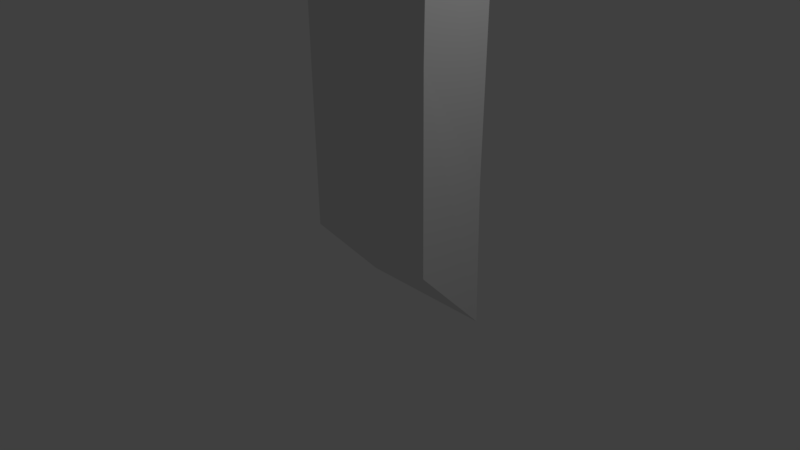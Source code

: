 # Source: mergingvertices.blend  (saved by Blender 2.79.0; exported with 4.5.12 LTS)
import bpy
from mathutils import Matrix  # noqa: F401  (used for matrix-valued properties, if any)

bpy.ops.wm.read_factory_settings(use_empty=True)
scene = bpy.context.scene
scene.name = 'Scene'

# ---- collections
col_collection_1 = bpy.data.collections.new('Collection 1'); scene.collection.children.link(col_collection_1)

# ---- materials (node trees are filled in below, after node groups)
mat_material = bpy.data.materials.new('Material')
mat_material.alpha_threshold = 0.0
mat_material.use_transparent_shadow = False
mat_material.roughness = 0.5
mat_material.line_color = (0.0, 0.0, 0.0, 1.0)

# ---- material node trees

# ---- world
world_world = bpy.data.worlds.new('World'); scene.world = world_world
world_world.color = (0.05088, 0.05088, 0.05088)
world_world.use_sun_shadow = False
world_world.sun_shadow_jitter_overblur = 0.0
world_world.cycles.sampling_method = 'MANUAL'

# ---- cameras
cam_camera = bpy.data.cameras.new('Camera')
cam_camera.clip_end = 100.0
cam_camera.lens = 35.0
cam_camera.sensor_width = 32.0
cam_camera.sensor_height = 18.0
cam_camera.ortho_scale = 7.314
cam_camera.dof.focus_distance = 0.0
cam_camera.dof.aperture_fstop = 128.0

# ---- lights
light_lamp = bpy.data.lights.new('Lamp', 'POINT')
light_lamp.transmission_factor = 0.0
light_lamp.cutoff_distance = 30.0
light_lamp.energy = 100.0
light_lamp.shadow_buffer_clip_start = 1.001
light_lamp.shadow_soft_size = 0.1
light_lamp.shadow_maximum_resolution = 0.006
light_lamp.use_absolute_resolution = True

# ---- meshes
me_cube = bpy.data.meshes.new('Cube')
me_cube.from_pydata([(1.0, 1.0, -1.0), (1.0, -0.01354, 0.04569), (-1.0, 0.001977, 0.06897), (-1.0, 1.0, -1.0), (0.9875, -0.03723, 2.677), (-1.019, -0.01378, 2.634), (-1.031, 0.9903, 0.9729), (0.9779, 0.9749, 1.001), (0.9744, 1.01, 3.965), (0.9951, -0.02327, 5.303), (-1.054, -0.02326, 5.317), (-1.054, 1.006, 3.976)], [], [(0, 1, 2, 3), (7, 6, 5, 4), (0, 7, 4, 1), (1, 4, 5, 2), (2, 5, 6, 3), (7, 0, 3, 6), (8, 11, 10, 9), (7, 8, 9, 4), (4, 9, 10, 5), (5, 10, 11, 6), (8, 7, 6, 11)])
me_cube.materials.append(mat_material)
me_cube.use_remesh_preserve_volume = False
me_cube.use_remesh_preserve_attributes = False
me_cube.use_mirror_vertex_groups = False
me_cube.update()

# ---- objects
ob_cube = bpy.data.objects.new('Cube', me_cube)
ob_lamp = bpy.data.objects.new('Lamp', light_lamp)
ob_camera = bpy.data.objects.new('Camera', cam_camera)

# ---- transforms, parenting, visibility, modifiers, constraints
ob_cube.location = (0.0, 0.0, 0.0)
ob_cube.lock_rotations_4d = False
ob_cube.empty_display_type = 'ARROWS'
ob_cube.lineart.crease_threshold = 0.0
ob_lamp.location = (4.076, 1.005, 5.904)
ob_lamp.rotation_euler = (0.6503, 0.05522, 1.866)
ob_lamp.lock_rotations_4d = False
ob_lamp.empty_display_type = 'ARROWS'
ob_lamp.color = (0.0, 0.0, 0.0, 0.0)
ob_lamp.lineart.crease_threshold = 0.0
ob_camera.location = (7.481, -6.508, 5.344)
ob_camera.rotation_euler = (1.109, 0.0, 0.8149)
ob_camera.lock_rotations_4d = False
ob_camera.empty_display_type = 'ARROWS'
ob_camera.color = (0.0, 0.0, 0.0, 0.0)
ob_camera.display_type = 'WIRE'
ob_camera.lineart.crease_threshold = 0.0

# ---- collection membership
col_collection_1.objects.link(ob_cube)
col_collection_1.objects.link(ob_lamp)
col_collection_1.objects.link(ob_camera)

# ---- scene / render settings (as saved in the file)
scene.camera = ob_camera
scene.frame_start = 1; scene.frame_end = 250; scene.frame_set(1)
scene.render.engine = 'BLENDER_EEVEE_NEXT'
scene.render.resolution_percentage = 50
scene.render.dither_intensity = 0.0
scene.cycles.use_denoising = False
scene.cycles.samples = 128
scene.cycles.sampling_pattern = 'TABULATED_SOBOL'
scene.cycles.use_adaptive_sampling = False
scene.cycles.use_light_tree = False
scene.cycles.blur_glossy = 0.0
scene.cycles.sample_clamp_indirect = 0.0
scene.view_settings.view_transform = 'Standard'
bpy.context.view_layer.update()
